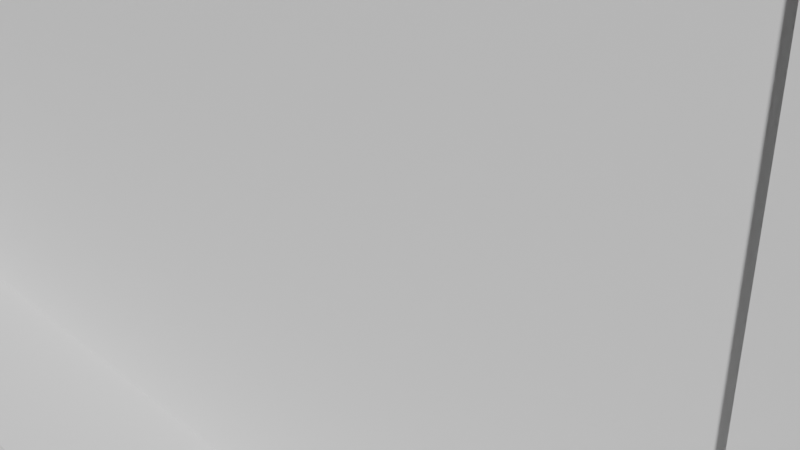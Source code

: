 # Source: beweglicher_Schraubstock.blend  (saved by Blender 3.5.10; exported with 4.5.12 LTS)
import bpy
from mathutils import Matrix  # noqa: F401  (used for matrix-valued properties, if any)

bpy.ops.wm.read_factory_settings(use_empty=True)
scene = bpy.context.scene
scene.name = 'Scene'

# ---- collections
col_collection = bpy.data.collections.new('Collection'); scene.collection.children.link(col_collection)

# ---- world
world_world = bpy.data.worlds.new('World'); scene.world = world_world
world_world.use_nodes = True; world_world.node_tree.nodes.clear()
_N = world_world.node_tree.nodes; _L = world_world.node_tree.links
n0 = _N.new('ShaderNodeOutputWorld'); n0.name = 'World Output'; n0.location = (300, 300)
n1 = _N.new('ShaderNodeBackground'); n1.name = 'Background'; n1.location = (10, 300)
n1.inputs[0].default_value = (0.05088, 0.05088, 0.05088, 1.0)
_L.new(n1.outputs[0], n0.inputs[0])
n0.is_active_output = True
world_world.color = (0.05088, 0.05088, 0.05088)
world_world.use_sun_shadow = False
world_world.sun_shadow_jitter_overblur = 0.0

# ---- cameras
cam_camera = bpy.data.cameras.new('Camera')
cam_camera.clip_end = 100.0
cam_camera.ortho_scale = 7.314

# ---- meshes
me_w_rfel_004 = bpy.data.meshes.new('Würfel.004')
me_w_rfel_004.from_pydata([(-1.0, -1.0, -1.0), (-1.0, -1.0, 1.0), (-1.0, 1.0, -1.0), (-1.0, 1.0, 1.0), (1.0, -1.0, 1.0), (1.0, 1.0, 1.0), (-0.6842, 1.0, -1.0), (-0.6842, 1.0, -0.8577), (-0.6842, -1.0, -1.0), (-0.6842, -1.0, -0.8577), (1.0, 1.0, -0.3737), (-0.1079, 1.0, -0.8577), (1.0, -1.0, -0.3737), (-0.1079, -1.0, -0.8577), (-7.449, -1.504, 1.527), (-7.449, -1.504, 0.9866), (-7.449, 1.52, 1.527), (-7.449, 1.52, 0.9866), (1.123, -1.504, 1.527), (1.123, -1.504, 0.9866), (1.123, 1.52, 1.527), (1.123, 1.52, 0.9866), (-7.42, -0.9688, 1.014), (-7.42, -0.9688, -0.06703), (-7.42, 0.9847, 1.014), (-7.42, 0.9847, -0.06703), (-0.9918, -0.9688, 1.014), (-0.9918, -0.9688, -0.06703), (-0.9918, 0.9847, 1.014), (-0.9918, 0.9847, -0.06703), (-7.42, -0.7595, 0.6788), (-7.42, -0.7595, 0.2463), (-7.42, 0.7754, 0.6788), (-7.42, 0.7754, 0.2463), (-0.9918, 0.7754, 0.6788), (-0.9918, 0.7754, 0.2463), (-0.9918, -0.7595, 0.6788), (-0.9918, -0.7595, 0.2463), (-7.42, 0.5894, -0.06703), (-7.42, -0.5734, -0.06703), (-7.42, -0.5734, 0.2463), (-7.42, 0.5894, 0.2463), (-0.9918, -0.5734, -0.06703), (-0.9918, 0.5894, -0.06703), (-0.9918, -0.5734, 0.2463), (-0.9918, 0.5894, 0.2463), (-4.849, 0.9847, 0.4378), (-4.828, 0.9847, 0.3551), (-4.844, 0.9847, 0.3956), (-4.844, 0.9847, 0.48), (-4.828, 0.9847, 0.5205), (-4.801, 0.9847, 0.5579), (-4.766, 0.9847, 0.2849), (-4.722, 0.9847, 0.258), (-4.801, 0.9847, 0.3177), (-4.673, 0.9847, 0.238), (-4.619, 0.9847, 0.2257), (-4.564, 0.9847, 0.2216), (-4.454, 0.9847, 0.238), (-4.405, 0.9847, 0.258), (-4.508, 0.9847, 0.2257), (-4.326, 0.9847, 0.3177), (-4.3, 0.9847, 0.3551), (-4.278, 0.9847, 0.4378), (-4.283, 0.9847, 0.3956), (-4.283, 0.9847, 0.48), (-4.362, 0.9847, 0.2849), (-4.766, 0.9847, 0.5907), (-4.722, 0.9847, 0.6176), (-4.564, 0.9847, 0.654), (-4.619, 0.9847, 0.6499), (-4.673, 0.9847, 0.6376), (-4.454, 0.9847, 0.6376), (-4.362, 0.9847, 0.5907), (-4.405, 0.9847, 0.6176), (-4.3, 0.9847, 0.5205), (-4.326, 0.9847, 0.5579), (-4.508, 0.9847, 0.6499), (-4.828, -0.9688, 0.3551), (-4.766, -0.9688, 0.2849), (-4.801, -0.9688, 0.3177), (-4.673, -0.9688, 0.238), (-4.564, -0.9688, 0.2216), (-4.619, -0.9688, 0.2257), (-4.722, -0.9688, 0.258), (-4.454, -0.9688, 0.238), (-4.326, -0.9688, 0.3177), (-4.362, -0.9688, 0.2849), (-4.405, -0.9688, 0.258), (-4.283, -0.9688, 0.3956), (-4.278, -0.9688, 0.4378), (-4.3, -0.9688, 0.3551), (-4.508, -0.9688, 0.2257), (-4.849, -0.9688, 0.4378), (-4.844, -0.9688, 0.3956), (-4.844, -0.9688, 0.48), (-4.801, -0.9688, 0.5579), (-4.828, -0.9688, 0.5205), (-4.722, -0.9688, 0.6176), (-4.766, -0.9688, 0.5907), (-4.673, -0.9688, 0.6376), (-4.564, -0.9688, 0.654), (-4.619, -0.9688, 0.6499), (-4.454, -0.9688, 0.6376), (-4.508, -0.9688, 0.6499), (-4.326, -0.9688, 0.5579), (-4.362, -0.9688, 0.5907), (-4.283, -0.9688, 0.48), (-4.3, -0.9688, 0.5205), (-4.405, -0.9688, 0.6176), (-4.849, 0.7754, 0.4378), (-4.828, 0.7754, 0.5205), (-4.844, 0.7754, 0.48), (-4.766, 0.7754, 0.5907), (-4.673, 0.7754, 0.6376), (-4.722, 0.7754, 0.6176), (-4.801, 0.7754, 0.5579), (-4.619, 0.7754, 0.6499), (-4.564, 0.7754, 0.654), (-4.405, 0.7754, 0.6176), (-4.454, 0.7754, 0.6376), (-4.508, 0.7754, 0.6499), (-4.326, 0.7754, 0.5579), (-4.283, 0.7754, 0.48), (-4.3, 0.7754, 0.5205), (-4.362, 0.7754, 0.5907), (-4.828, 0.7754, 0.3551), (-4.844, 0.7754, 0.3956), (-4.722, 0.7754, 0.258), (-4.693, 0.7754, 0.2463), (-4.766, 0.7754, 0.2849), (-4.801, 0.7754, 0.3177), (-4.405, 0.7754, 0.258), (-4.326, 0.7754, 0.3177), (-4.362, 0.7754, 0.2849), (-4.278, 0.7754, 0.4378), (-4.3, 0.7754, 0.3551), (-4.283, 0.7754, 0.3956), (-4.434, 0.7754, 0.2463), (-4.849, -0.7595, 0.4378), (-4.844, -0.7595, 0.48), (-4.828, -0.7595, 0.5205), (-4.801, -0.7595, 0.5579), (-4.673, -0.7595, 0.6376), (-4.722, -0.7595, 0.6176), (-4.766, -0.7595, 0.5907), (-4.564, -0.7595, 0.654), (-4.454, -0.7595, 0.6376), (-4.508, -0.7595, 0.6499), (-4.326, -0.7595, 0.5579), (-4.362, -0.7595, 0.5907), (-4.283, -0.7595, 0.48), (-4.3, -0.7595, 0.5205), (-4.405, -0.7595, 0.6176), (-4.619, -0.7595, 0.6499), (-4.844, -0.7595, 0.3956), (-4.828, -0.7595, 0.3551), (-4.801, -0.7595, 0.3177), (-4.766, -0.7595, 0.2849), (-4.722, -0.7595, 0.258), (-4.693, -0.7595, 0.2463), (-4.326, -0.7595, 0.3177), (-4.362, -0.7595, 0.2849), (-4.283, -0.7595, 0.3956), (-4.278, -0.7595, 0.4378), (-4.405, -0.7595, 0.258), (-4.3, -0.7595, 0.3551), (-4.434, -0.7595, 0.2463), (-4.693, 0.5894, 0.2463), (-4.434, 0.5894, 0.2463), (-4.693, -0.5734, 0.2463), (-4.434, -0.5734, 0.2463), (-4.673, 0.5894, 0.238), (-4.619, 0.5894, 0.2257), (-4.564, 0.5894, 0.2216), (-4.454, 0.5894, 0.238), (-4.508, 0.5894, 0.2257), (-4.673, -0.5734, 0.238), (-4.619, -0.5734, 0.2257), (-4.564, -0.5734, 0.2216), (-4.508, -0.5734, 0.2257), (-4.454, -0.5734, 0.238), (-3.449, 0.9847, 0.4378), (-3.443, 0.9847, 0.48), (-3.401, 0.9847, 0.5579), (-3.427, 0.9847, 0.5205), (-3.322, 0.9847, 0.6176), (-3.219, 0.9847, 0.6499), (-3.163, 0.9847, 0.654), (-3.272, 0.9847, 0.6376), (-3.365, 0.9847, 0.5907), (-3.004, 0.9847, 0.6176), (-3.054, 0.9847, 0.6376), (-2.926, 0.9847, 0.5579), (-2.961, 0.9847, 0.5907), (-2.877, 0.9847, 0.4378), (-2.883, 0.9847, 0.48), (-2.899, 0.9847, 0.3551), (-2.883, 0.9847, 0.3956), (-2.899, 0.9847, 0.5205), (-3.107, 0.9847, 0.6499), (-2.926, 0.9847, 0.3177), (-3.443, 0.9847, 0.3956), (-3.442, 0.9847, 0.3922), (-2.961, 0.9847, 0.2849), (-3.432, 0.9847, 0.3663), (-3.272, 0.9847, 0.238), (-3.322, 0.9847, 0.258), (-3.107, 0.9847, 0.2257), (-3.219, 0.9847, 0.2257), (-3.163, 0.9847, 0.2216), (-3.365, 0.9847, 0.2849), (-3.054, 0.9847, 0.238), (-3.427, 0.9847, 0.3551), (-3.401, 0.9847, 0.3177), (-3.004, 0.9847, 0.258), (-3.443, -0.9688, 0.3956), (-3.449, -0.9688, 0.4378), (-3.427, -0.9688, 0.3551), (-3.443, -0.9688, 0.48), (-3.427, -0.9688, 0.5205), (-3.382, -0.9688, 0.3001), (-3.401, -0.9688, 0.5579), (-3.365, -0.9688, 0.5907), (-3.401, -0.9688, 0.3177), (-3.004, -0.9688, 0.6176), (-2.926, -0.9688, 0.3177), (-2.961, -0.9688, 0.2849), (-2.961, -0.9688, 0.5907), (-2.899, -0.9688, 0.5205), (-2.877, -0.9688, 0.4378), (-2.883, -0.9688, 0.48), (-2.899, -0.9688, 0.3551), (-2.883, -0.9688, 0.3956), (-3.004, -0.9688, 0.258), (-2.926, -0.9688, 0.5579), (-3.054, -0.9688, 0.6376), (-3.365, -0.9688, 0.2849), (-3.054, -0.9688, 0.238), (-3.322, -0.9688, 0.6176), (-3.272, -0.9688, 0.6376), (-3.219, -0.9688, 0.6499), (-3.107, -0.9688, 0.6499), (-3.163, -0.9688, 0.654), (-3.272, -0.9688, 0.238), (-3.322, -0.9688, 0.258), (-3.107, -0.9688, 0.2257), (-3.219, -0.9688, 0.2257), (-3.163, -0.9688, 0.2216), (-3.401, 0.7754, 0.3177), (-3.427, 0.7754, 0.3551), (-3.365, 0.7754, 0.2849), (-3.322, 0.7754, 0.258), (-3.293, 0.7754, 0.2463), (-2.926, 0.7754, 0.3177), (-2.961, 0.7754, 0.2849), (-2.883, 0.7754, 0.3956), (-2.877, 0.7754, 0.4378), (-3.004, 0.7754, 0.258), (-2.899, 0.7754, 0.3551), (-3.033, 0.7754, 0.2463), (-3.443, 0.7754, 0.3956), (-3.449, 0.7754, 0.4378), (-2.883, 0.7754, 0.48), (-3.443, 0.7754, 0.48), (-2.899, 0.7754, 0.5205), (-3.427, 0.7754, 0.5205), (-2.926, 0.7754, 0.5579), (-3.401, 0.7754, 0.5579), (-3.365, 0.7754, 0.5907), (-2.961, 0.7754, 0.5907), (-3.322, 0.7754, 0.6176), (-3.004, 0.7754, 0.6176), (-3.272, 0.7754, 0.6376), (-3.054, 0.7754, 0.6376), (-3.219, 0.7754, 0.6499), (-3.107, 0.7754, 0.6499), (-3.163, 0.7754, 0.654), (-3.427, -0.7595, 0.3551), (-3.401, -0.7595, 0.3177), (-3.322, -0.7595, 0.258), (-3.293, -0.7595, 0.2463), (-3.365, -0.7595, 0.2849), (-2.961, -0.7595, 0.2849), (-2.926, -0.7595, 0.3177), (-2.883, -0.7595, 0.3956), (-2.877, -0.7595, 0.4378), (-2.899, -0.7595, 0.3551), (-3.004, -0.7595, 0.258), (-3.033, -0.7595, 0.2463), (-3.443, -0.7595, 0.3956), (-3.449, -0.7595, 0.4378), (-2.883, -0.7595, 0.48), (-3.443, -0.7595, 0.48), (-2.899, -0.7595, 0.5205), (-3.427, -0.7595, 0.5205), (-2.926, -0.7595, 0.5579), (-3.401, -0.7595, 0.5579), (-3.365, -0.7595, 0.5907), (-2.961, -0.7595, 0.5907), (-3.322, -0.7595, 0.6176), (-3.004, -0.7595, 0.6176), (-3.272, -0.7595, 0.6376), (-3.054, -0.7595, 0.6376), (-3.219, -0.7595, 0.6499), (-3.107, -0.7595, 0.6499), (-3.163, -0.7595, 0.654), (-3.293, 0.5894, 0.2463), (-3.033, 0.5894, 0.2463), (-3.293, -0.5734, 0.2463), (-3.033, -0.5734, 0.2463), (-3.272, 0.5894, 0.238), (-3.054, 0.5894, 0.238), (-3.219, 0.5894, 0.2257), (-3.163, 0.5894, 0.2216), (-3.107, 0.5894, 0.2257), (-3.272, -0.5734, 0.238), (-3.054, -0.5734, 0.238), (-3.219, -0.5734, 0.2257), (-3.163, -0.5734, 0.2216), (-3.107, -0.5734, 0.2257), (-6.364, 0.9847, 0.4378), (-6.358, 0.9847, 0.3956), (-6.358, 0.9847, 0.48), (-6.342, 0.9847, 0.3551), (-6.316, 0.9847, 0.5579), (-6.316, 0.9847, 0.3177), (-6.342, 0.9847, 0.5205), (-6.28, 0.9847, 0.2849), (-6.237, 0.9847, 0.6176), (-6.187, 0.9847, 0.238), (-6.134, 0.9847, 0.6499), (-6.237, 0.9847, 0.258), (-6.187, 0.9847, 0.6376), (-6.134, 0.9847, 0.2257), (-6.28, 0.9847, 0.5907), (-6.078, 0.9847, 0.2216), (-6.022, 0.9847, 0.6499), (-5.952, 0.9847, 0.2446), (-5.919, 0.9847, 0.258), (-5.919, 0.9847, 0.6176), (-5.969, 0.9847, 0.6376), (-5.84, 0.9847, 0.3177), (-5.84, 0.9847, 0.5579), (-5.792, 0.9847, 0.4378), (-5.798, 0.9847, 0.48), (-5.798, 0.9847, 0.3956), (-5.814, 0.9847, 0.5205), (-5.814, 0.9847, 0.3551), (-5.876, 0.9847, 0.5907), (-5.876, 0.9847, 0.2849), (-6.078, 0.9847, 0.654), (-6.022, 0.9847, 0.2257), (-5.969, 0.9847, 0.238), (-6.364, -0.9688, 0.4378), (-6.358, -0.9688, 0.3956), (-6.358, -0.9688, 0.48), (-6.316, -0.9688, 0.3177), (-6.342, -0.9688, 0.5205), (-6.342, -0.9688, 0.3551), (-6.316, -0.9688, 0.5579), (-6.237, -0.9688, 0.258), (-6.28, -0.9688, 0.5907), (-6.134, -0.9688, 0.6499), (-6.134, -0.9688, 0.2257), (-6.187, -0.9688, 0.6376), (-6.187, -0.9688, 0.238), (-6.237, -0.9688, 0.6176), (-6.28, -0.9688, 0.2849), (-6.022, -0.9688, 0.2257), (-6.022, -0.9688, 0.6499), (-5.919, -0.9688, 0.258), (-5.919, -0.9688, 0.6176), (-5.969, -0.9688, 0.238), (-5.969, -0.9688, 0.6376), (-5.84, -0.9688, 0.3177), (-5.84, -0.9688, 0.5579), (-5.792, -0.9688, 0.4378), (-5.798, -0.9688, 0.48), (-5.798, -0.9688, 0.3956), (-5.814, -0.9688, 0.5205), (-5.814, -0.9688, 0.3551), (-5.876, -0.9688, 0.5907), (-5.876, -0.9688, 0.2849), (-6.078, -0.9688, 0.2216), (-6.078, -0.9688, 0.654), (-6.364, 0.7754, 0.4378), (-6.358, 0.7754, 0.3956), (-6.358, 0.7754, 0.48), (-6.316, 0.7754, 0.3177), (-6.342, 0.7754, 0.3551), (-6.28, 0.7754, 0.2849), (-6.237, 0.7754, 0.258), (-6.208, 0.7754, 0.2463), (-5.919, 0.7754, 0.258), (-5.84, 0.7754, 0.3177), (-5.798, 0.7754, 0.3956), (-5.814, 0.7754, 0.3551), (-5.948, 0.7754, 0.2463), (-5.876, 0.7754, 0.2849), (-6.342, 0.7754, 0.5205), (-5.792, 0.7754, 0.4378), (-5.798, 0.7754, 0.48), (-6.316, 0.7754, 0.5579), (-5.814, 0.7754, 0.5205), (-6.28, 0.7754, 0.5907), (-5.84, 0.7754, 0.5579), (-6.237, 0.7754, 0.6176), (-5.876, 0.7754, 0.5907), (-6.187, 0.7754, 0.6376), (-5.919, 0.7754, 0.6176), (-5.969, 0.7754, 0.6376), (-6.134, 0.7754, 0.6499), (-6.078, 0.7754, 0.654), (-6.022, 0.7754, 0.6499), (-6.208, -0.7595, 0.2463), (-5.948, -0.7595, 0.2463), (-6.364, -0.7595, 0.4378), (-6.358, -0.7595, 0.3956), (-6.358, -0.7595, 0.48), (-6.316, -0.7595, 0.3177), (-6.342, -0.7595, 0.3551), (-6.28, -0.7595, 0.2849), (-6.237, -0.7595, 0.258), (-5.876, -0.7595, 0.2849), (-5.919, -0.7595, 0.258), (-5.814, -0.7595, 0.3551), (-5.798, -0.7595, 0.3956), (-5.84, -0.7595, 0.3177), (-6.342, -0.7595, 0.5205), (-5.792, -0.7595, 0.4378), (-5.798, -0.7595, 0.48), (-6.316, -0.7595, 0.5579), (-5.814, -0.7595, 0.5205), (-6.28, -0.7595, 0.5907), (-5.84, -0.7595, 0.5579), (-6.237, -0.7595, 0.6176), (-5.876, -0.7595, 0.5907), (-6.187, -0.7595, 0.6376), (-5.919, -0.7595, 0.6176), (-5.969, -0.7595, 0.6376), (-6.134, -0.7595, 0.6499), (-6.078, -0.7595, 0.654), (-6.022, -0.7595, 0.6499), (-5.948, 0.5894, 0.2463), (-6.208, 0.5894, 0.2463), (-6.208, -0.5734, 0.2463), (-5.948, -0.5734, 0.2463), (-6.187, 0.5894, 0.238), (-5.969, 0.5894, 0.238), (-6.078, 0.5894, 0.2216), (-6.134, 0.5894, 0.2257), (-6.022, 0.5894, 0.2257), (-6.187, -0.5734, 0.238), (-5.969, -0.5734, 0.238), (-6.078, -0.5734, 0.2216), (-6.134, -0.5734, 0.2257), (-6.022, -0.5734, 0.2257), (-5.105, -1.28, 1.527), (-5.067, -1.257, 1.527), (-5.067, -1.302, 1.527), (-4.955, -1.235, 1.527), (-4.955, -1.324, 1.527), (-4.774, -1.215, 1.527), (-4.774, -1.344, 1.527), (-4.529, -1.198, 1.527), (-4.529, -1.362, 1.527), (-4.232, -1.183, 1.527), (-4.232, -1.376, 1.527), (-3.892, -1.172, 1.527), (-3.892, -1.387, 1.527), (-3.524, -1.166, 1.527), (-3.524, -1.394, 1.527), (-3.14, -1.163, 1.527), (-3.14, -1.396, 1.527), (-2.757, -1.166, 1.527), (-2.757, -1.394, 1.527), (-2.389, -1.172, 1.527), (-2.389, -1.387, 1.527), (-1.751, -1.362, 1.527), (-2.049, -1.183, 1.527), (-2.049, -1.376, 1.527), (-1.507, -1.344, 1.527), (-1.751, -1.198, 1.527), (-1.326, -1.324, 1.527), (-1.507, -1.215, 1.527), (-1.214, -1.302, 1.527), (-1.326, -1.235, 1.527), (-1.176, -1.28, 1.527), (-1.214, -1.257, 1.527), (-5.105, -1.28, 0.9866), (-5.067, -1.302, 0.9866), (-5.067, -1.257, 0.9866), (-4.955, -1.324, 0.9866), (-4.955, -1.235, 0.9866), (-4.774, -1.344, 0.9866), (-4.774, -1.215, 0.9866), (-4.529, -1.362, 0.9866), (-4.529, -1.198, 0.9866), (-4.232, -1.376, 0.9866), (-4.232, -1.183, 0.9866), (-3.892, -1.387, 0.9866), (-3.892, -1.172, 0.9866), (-3.524, -1.394, 0.9866), (-3.524, -1.166, 0.9866), (-3.14, -1.396, 0.9866), (-2.757, -1.394, 0.9866), (-2.757, -1.166, 0.9866), (-1.751, -1.362, 0.9866), (-1.751, -1.198, 0.9866), (-2.049, -1.376, 0.9866), (-2.049, -1.183, 0.9866), (-2.389, -1.387, 0.9866), (-2.389, -1.172, 0.9866), (-1.507, -1.344, 0.9866), (-1.507, -1.215, 0.9866), (-1.326, -1.324, 0.9866), (-1.326, -1.235, 0.9866), (-1.214, -1.302, 0.9866), (-1.214, -1.257, 0.9866), (-1.176, -1.28, 0.9866), (-3.14, -1.163, 0.9866), (-5.127, 1.261, 1.527), (-5.09, 1.283, 1.527), (-5.09, 1.238, 1.527), (-4.978, 1.305, 1.527), (-4.978, 1.216, 1.527), (-4.796, 1.325, 1.527), (-4.796, 1.196, 1.527), (-4.552, 1.343, 1.527), (-4.552, 1.178, 1.527), (-4.254, 1.357, 1.527), (-4.254, 1.164, 1.527), (-3.915, 1.368, 1.527), (-3.915, 1.153, 1.527), (-3.163, 1.144, 1.527), (-3.546, 1.375, 1.527), (-3.546, 1.147, 1.527), (-2.78, 1.147, 1.527), (-3.163, 1.377, 1.527), (-2.411, 1.153, 1.527), (-2.78, 1.375, 1.527), (-2.072, 1.164, 1.527), (-2.411, 1.368, 1.527), (-1.774, 1.178, 1.527), (-1.774, 1.343, 1.527), (-2.072, 1.357, 1.527), (-1.53, 1.196, 1.527), (-1.53, 1.325, 1.527), (-1.348, 1.216, 1.527), (-1.348, 1.305, 1.527), (-1.237, 1.238, 1.527), (-1.237, 1.283, 1.527), (-1.199, 1.261, 1.527), (-5.127, 1.261, 0.9866), (-5.09, 1.238, 0.9866), (-5.09, 1.283, 0.9866), (-4.978, 1.216, 0.9866), (-4.978, 1.305, 0.9866), (-4.796, 1.196, 0.9866), (-4.796, 1.325, 0.9866), (-4.552, 1.178, 0.9866), (-4.552, 1.343, 0.9866), (-4.254, 1.164, 0.9866), (-4.254, 1.357, 0.9866), (-3.915, 1.153, 0.9866), (-3.915, 1.368, 0.9866), (-3.546, 1.147, 0.9866), (-3.546, 1.375, 0.9866), (-2.78, 1.147, 0.9866), (-2.78, 1.375, 0.9866), (-1.774, 1.178, 0.9866), (-1.774, 1.343, 0.9866), (-2.072, 1.164, 0.9866), (-2.072, 1.357, 0.9866), (-2.411, 1.153, 0.9866), (-2.411, 1.368, 0.9866), (-1.53, 1.196, 0.9866), (-1.53, 1.325, 0.9866), (-1.348, 1.216, 0.9866), (-1.348, 1.305, 0.9866), (-1.237, 1.238, 0.9866), (-1.237, 1.283, 0.9866), (-1.199, 1.261, 0.9866), (-3.163, 1.377, 0.9866), (-3.163, 1.144, 0.9866)], [], [(0, 1, 3, 2), (7, 6, 2, 3, 5, 10, 11), (10, 5, 4, 12), (13, 12, 4, 1, 0, 8, 9), (0, 2, 6, 8), (5, 3, 1, 4), (6, 7, 9, 8), (13, 9, 7, 11), (11, 10, 12, 13), (14, 16, 17, 15), (16, 20, 21, 17), (20, 18, 19, 21), (18, 14, 15, 19), (460, 458, 14, 18, 488, 486, 484, 482, 479, 481, 478, 476, 474, 472, 470, 468, 466, 464, 462), (522, 16, 14, 458, 459, 461, 463, 465, 467, 469, 471, 473, 475, 477, 480, 483, 485, 487, 489, 488, 18, 20, 553, 551, 549, 547, 544, 542, 540, 538, 535, 537, 534, 532, 530, 528, 526, 524), (553, 20, 16, 522, 523, 525, 527, 529, 531, 533, 536, 539, 541, 543, 546, 545, 548, 550, 552), (17, 21, 583, 582, 580, 578, 572, 574, 576, 570, 584, 568, 566, 564, 562, 560, 558, 556, 554), (583, 21, 19, 520, 519, 517, 515, 509, 511, 513, 507, 521, 504, 502, 500, 498, 496, 494, 492, 490, 15, 17, 554, 555, 557, 559, 561, 563, 565, 567, 585, 569, 575, 573, 571, 577, 579, 581), (518, 520, 19, 15, 490, 491, 493, 495, 497, 499, 501, 503, 505, 506, 512, 510, 508, 514, 516), (25, 38, 41, 33), (31, 40, 39, 23), (30, 31, 23, 22, 24, 25, 33, 32), (346, 344, 49, 46, 338, 339, 350, 342, 348), (353, 338, 46, 48, 25, 24, 49, 344, 345, 347, 343, 349, 340, 341, 337, 351, 331, 333, 329, 335, 325, 327, 323, 321, 322, 324, 326, 328, 332, 330, 334, 336, 352), (202, 203, 75, 76, 73, 74, 72, 77, 69, 70, 71, 68, 67, 51, 50, 49, 24, 28, 29, 25, 48, 47, 54, 52, 53, 55, 56, 57, 60, 58, 59, 66, 61, 62, 64, 63, 65, 205, 213, 214, 211, 207, 206, 209, 210, 208, 212, 215, 204, 201, 197, 198, 195, 196, 199, 193, 194, 191, 192, 200, 188, 187, 189, 186, 190, 184, 185, 183, 182), (75, 203, 205, 65), (27, 42, 44, 37), (35, 45, 43, 29), (34, 35, 29, 28, 26, 27, 37, 36), (216, 217, 90, 89, 221, 224, 218), (237, 221, 89, 91, 86, 87, 88, 85, 92, 82, 83, 81, 84, 79, 80, 78, 94, 23, 27, 26, 22, 95, 97, 96, 99, 98, 100, 102, 101, 104, 103, 109, 106, 105, 108, 107, 90, 217, 219, 220, 222, 223, 239, 240, 241, 243, 242, 236, 225, 228, 235, 229, 231, 230, 233, 232, 226, 227, 234, 238, 246, 248, 247, 244, 245), (357, 359, 23, 94, 377, 379, 381, 375, 383, 371, 373, 369, 384, 364, 366, 361, 368), (378, 377, 94, 93, 95, 22, 23, 359, 355, 354, 356, 358, 360, 362, 367, 365, 363, 385, 370, 374, 372, 382, 376, 380), (24, 22, 26, 28), (39, 42, 27, 23), (43, 38, 25, 29), (394, 398, 129, 128, 130, 131, 126, 127, 110, 112, 111, 116, 113, 115, 114, 117, 118, 121, 120, 119, 125, 122, 124, 123, 135, 137, 136, 133, 134, 132, 138, 253, 252, 251, 249, 250, 261, 262, 264, 266, 268, 269, 271, 273, 275, 277, 276, 274, 272, 270, 267, 265, 263, 257, 256, 259, 254, 255, 258, 260, 35, 34, 32, 33, 393, 392, 391, 389, 390, 387, 386, 388, 400, 403, 405, 407, 409, 412, 413, 414, 411, 410, 408, 406, 404, 402, 401, 396, 397, 395, 399), (281, 167, 165, 162, 161, 166, 163, 164, 151, 152, 149, 150, 153, 147, 148, 146, 154, 143, 144, 145, 142, 141, 140, 139, 155, 156, 157, 158, 159, 160, 416, 425, 424, 428, 426, 427, 430, 431, 433, 435, 437, 439, 440, 443, 442, 441, 438, 436, 434, 432, 429, 419, 417, 418, 421, 420, 422, 423, 415, 31, 30, 36, 37, 289, 288, 283, 284, 287, 285, 286, 292, 294, 296, 299, 301, 303, 305, 306, 304, 302, 300, 298, 297, 295, 293, 291, 290, 278, 279, 282, 280), (32, 34, 36, 30), (168, 129, 398, 444), (33, 41, 445, 393), (308, 45, 35, 260), (138, 169, 307, 253), (171, 167, 281, 309), (37, 44, 310, 289), (160, 170, 447, 416), (40, 31, 415, 446), (311, 307, 169, 175, 176, 174, 173, 172, 168, 444, 449, 452, 450, 451, 448, 445, 41, 38, 43, 45, 308, 312, 315, 314, 313), (454, 447, 170, 177, 178, 179, 180, 181, 171, 309, 316, 318, 319, 320, 317, 310, 44, 42, 39, 40, 446, 453, 456, 455, 457), (176, 60, 57, 174), (179, 82, 92, 180), (175, 58, 60, 176), (180, 92, 85, 181), (167, 171, 181, 85, 88, 165), (138, 132, 59, 58, 175, 169), (134, 66, 59, 132), (165, 88, 87, 162), (133, 61, 66, 134), (162, 87, 86, 161), (61, 133, 136, 62), (161, 86, 91, 166), (62, 136, 137, 64), (166, 91, 89, 163), (64, 137, 135, 63), (163, 89, 90, 164), (123, 65, 63, 135), (107, 151, 164, 90), (65, 123, 124, 75), (108, 152, 151, 107), (75, 124, 122, 76), (152, 108, 105, 149), (73, 76, 122, 125), (105, 106, 150, 149), (74, 73, 125, 119), (106, 109, 153, 150), (72, 74, 119, 120), (109, 103, 147, 153), (77, 72, 120, 121), (103, 104, 148, 147), (69, 77, 121, 118), (104, 101, 146, 148), (70, 69, 118, 117), (101, 102, 154, 146), (71, 70, 117, 114), (102, 100, 143, 154), (68, 71, 114, 115), (100, 98, 144, 143), (67, 68, 115, 113), (98, 99, 145, 144), (51, 67, 113, 116), (99, 96, 142, 145), (50, 51, 116, 111), (142, 96, 97, 141), (49, 50, 111, 112), (141, 97, 95, 140), (46, 49, 112, 110), (140, 95, 93, 139), (48, 46, 110, 127), (93, 94, 155, 139), (47, 48, 127, 126), (155, 94, 78, 156), (54, 47, 126, 131), (156, 78, 80, 157), (130, 52, 54, 131), (157, 80, 79, 158), (128, 53, 52, 130), (158, 79, 84, 159), (129, 168, 172, 55, 53, 128), (160, 159, 84, 81, 177, 170), (173, 56, 55, 172), (177, 81, 83, 178), (174, 57, 56, 173), (178, 83, 82, 179), (315, 208, 210, 314), (319, 248, 246, 320), (312, 212, 208, 315), (320, 246, 238, 317), (289, 310, 317, 238, 234, 288), (260, 258, 215, 212, 312, 308), (255, 204, 215, 258), (288, 234, 227, 283), (254, 201, 204, 255), (283, 227, 226, 284), (201, 254, 259, 197), (232, 287, 284, 226), (197, 259, 256, 198), (287, 232, 233, 285), (198, 256, 257, 195), (285, 233, 230, 286), (196, 195, 257, 263), (230, 231, 292, 286), (199, 196, 263, 265), (229, 294, 292, 231), (199, 265, 267, 193), (235, 296, 294, 229), (194, 193, 267, 270), (235, 228, 299, 296), (191, 194, 270, 272), (228, 225, 301, 299), (192, 191, 272, 274), (225, 236, 303, 301), (200, 192, 274, 276), (242, 305, 303, 236), (188, 200, 276, 277), (242, 243, 306, 305), (187, 188, 277, 275), (241, 304, 306, 243), (189, 187, 275, 273), (241, 240, 302, 304), (186, 189, 273, 271), (240, 239, 300, 302), (190, 186, 271, 269), (239, 223, 298, 300), (184, 190, 269, 268), (223, 222, 297, 298), (185, 184, 268, 266), (297, 222, 220, 295), (183, 185, 266, 264), (220, 219, 293, 295), (262, 182, 183, 264), (219, 217, 291, 293), (202, 182, 262, 261), (217, 216, 290, 291), (250, 213, 205, 203, 202, 261), (290, 216, 218, 278), (214, 213, 250, 249), (218, 224, 279, 278), (251, 211, 214, 249), (282, 279, 224, 221, 237), (252, 207, 211, 251), (282, 237, 245, 280), (253, 307, 311, 206, 207, 252), (281, 280, 245, 244, 316, 309), (313, 209, 206, 311), (316, 244, 247, 318), (314, 210, 209, 313), (318, 247, 248, 319), (452, 352, 336, 450), (455, 384, 369, 457), (449, 353, 352, 452), (457, 369, 373, 454), (416, 447, 454, 373, 371, 425), (449, 444, 398, 394, 339, 338, 353), (399, 350, 339, 394), (425, 371, 383, 424), (395, 342, 350, 399), (424, 383, 375, 428), (342, 395, 397, 348), (428, 375, 381, 426), (348, 397, 396, 346), (426, 381, 379, 427), (344, 346, 396, 401), (377, 430, 427, 379), (345, 344, 401, 402), (378, 431, 430, 377), (345, 402, 404, 347), (380, 433, 431, 378), (343, 347, 404, 406), (433, 380, 376, 435), (349, 343, 406, 408), (376, 382, 437, 435), (340, 349, 408, 410), (382, 372, 439, 437), (341, 340, 410, 411), (372, 374, 440, 439), (337, 341, 411, 414), (374, 370, 443, 440), (351, 337, 414, 413), (370, 385, 442, 443), (331, 351, 413, 412), (385, 363, 441, 442), (333, 331, 412, 409), (363, 365, 438, 441), (329, 333, 409, 407), (365, 367, 436, 438), (335, 329, 407, 405), (367, 362, 434, 436), (325, 335, 405, 403), (362, 360, 432, 434), (400, 327, 325, 403), (432, 360, 358, 429), (323, 327, 400, 388), (429, 358, 356, 419), (321, 323, 388, 386), (419, 356, 354, 417), (322, 321, 386, 387), (417, 354, 355, 418), (324, 322, 387, 390), (418, 355, 359, 421), (326, 324, 390, 389), (421, 359, 357, 420), (391, 328, 326, 389), (420, 357, 368, 422), (392, 332, 328, 391), (422, 368, 361, 423), (393, 445, 448, 330, 332, 392), (415, 423, 361, 366, 453, 446), (451, 334, 330, 448), (453, 366, 364, 456), (450, 336, 334, 451), (456, 364, 384, 455), (507, 475, 473, 521), (513, 477, 475, 507), (511, 480, 477, 513), (509, 483, 480, 511), (515, 485, 483, 509), (517, 487, 485, 515), (519, 489, 487, 517), (520, 488, 489, 519), (486, 488, 520, 518), (484, 486, 518, 516), (482, 484, 516, 514), (479, 482, 514, 508), (481, 479, 508, 510), (478, 481, 510, 512), (476, 478, 512, 506), (474, 476, 506, 505), (472, 474, 505, 503), (470, 472, 503, 501), (468, 470, 501, 499), (466, 468, 499, 497), (464, 466, 497, 495), (462, 464, 495, 493), (460, 462, 493, 491), (458, 460, 491, 490), (492, 459, 458, 490), (494, 461, 459, 492), (496, 463, 461, 494), (498, 465, 463, 496), (500, 467, 465, 498), (502, 469, 467, 500), (504, 471, 469, 502), (521, 473, 471, 504), (570, 541, 539, 584), (576, 543, 541, 570), (574, 546, 543, 576), (572, 545, 546, 574), (578, 548, 545, 572), (580, 550, 548, 578), (582, 552, 550, 580), (583, 553, 552, 582), (551, 553, 583, 581), (549, 551, 581, 579), (547, 549, 579, 577), (544, 547, 577, 571), (542, 544, 571, 573), (540, 542, 573, 575), (538, 540, 575, 569), (535, 538, 569, 585), (537, 535, 585, 567), (534, 537, 567, 565), (532, 534, 565, 563), (530, 532, 563, 561), (528, 530, 561, 559), (526, 528, 559, 557), (524, 526, 557, 555), (522, 524, 555, 554), (556, 523, 522, 554), (558, 525, 523, 556), (560, 527, 525, 558), (562, 529, 527, 560), (564, 531, 529, 562), (566, 533, 531, 564), (568, 536, 533, 566), (584, 539, 536, 568)])
me_w_rfel_004.polygons.foreach_set('material_index', [0, 0, 0, 0, 0, 0, 0, 0, 0, 0, 0, 0, 0, 0, 0, 0, 0, 0, 0, 0, 0, 0, 0, 0, 0, 0, 0, 0, 0, 0, 0, 0, 0, 0, 0, 0, 0, 0, 0, 0, 0, 0, 0, 0, 0, 0, 0, 0, 0, 259, 259, 259, 259, 259, 259, 259, 259, 259, 259, 259, 259, 259, 259, 259, 259, 259, 259, 259, 259, 259, 259, 259, 259, 259, 259, 259, 259, 259, 259, 259, 259, 259, 259, 259, 259, 259, 259, 259, 259, 259, 259, 259, 259, 259, 259, 259, 259, 259, 259, 259, 259, 259, 259, 259, 259, 259, 259, 259, 259, 259, 259, 259, 259, 259, 259, 259, 259, 259, 259, 259, 259, 259, 259, 259, 259, 259, 259, 259, 259, 259, 259, 259, 259, 259, 259, 259, 259, 259, 259, 259, 259, 259, 259, 259, 259, 259, 259, 259, 259, 259, 259, 259, 259, 259, 259, 259, 259, 259, 259, 259, 259, 259, 259, 259, 259, 259, 259, 259, 259, 259, 259, 259, 259, 259, 259, 259, 259, 0, 0, 0, 0, 0, 0, 0, 0, 0, 0, 0, 0, 0, 0, 0, 0, 0, 0, 0, 0, 0, 0, 0, 0, 0, 0, 0, 0, 0, 0, 0, 0, 0, 0, 0, 0, 0, 0, 0, 0, 0, 0, 0, 0, 0, 0, 0, 0, 0, 0, 0, 0, 0, 0, 0, 0, 0, 0, 0, 0, 0, 0, 0, 0, 259, 259, 259, 259, 259, 259, 259, 259, 259, 259, 259, 259, 259, 259, 259, 259, 259, 259, 259, 259, 259, 259, 259, 259, 259, 259, 259, 259, 259, 259, 259, 259, 259, 259, 259, 259, 259, 259, 259, 259, 259, 259, 259, 259, 259, 259, 259, 259, 259, 259, 259, 259, 259, 259, 259, 259, 259, 259, 259, 259, 259, 259, 259, 259])
_uv = me_w_rfel_004.uv_layers.new(name='UV-Map')
_uv.uv.foreach_set('vector', [0.375, 0.0, 0.625, 0.0, 0.625, 0.25, 0.375, 0.25, 0.3928, 0.2895, 0.375, 0.2895, 0.375, 0.25, 0.625, 0.25, 0.625, 0.5, 0.4533, 0.5, 0.3928, 0.3615, 0.4533, 0.5, 0.625, 0.5, 0.625, 0.75, 0.4533, 0.75, 0.3928, 0.8885, 0.4533, 0.75, 0.625, 0.75, 0.625, 1.0, 0.375, 1.0, 0.375, 0.9605, 0.3928, 0.9605, 0.125, 0.75, 0.125, 0.5, 0.1645, 0.5, 0.1645, 0.75, 0.625, 0.5, 0.875, 0.5, 0.875, 0.75, 0.625, 0.75, 0.4408, 0.2345, 0.375, 0.2345, 0.375, 0.01954, 0.4408, 0.01954, 0.197, 0.7305, 0.125, 0.7305, 0.125, 0.5155, 0.197, 0.5155, 0.1303, 0.51, 0.2795, 0.51, 0.2795, 0.725, 0.1303, 0.725, 0.375, 0.0, 0.375, 0.25, 0.625, 0.25, 0.625, 0.0, 0.375, 0.25, 0.375, 0.5, 0.625, 0.5, 0.625, 0.25, 0.375, 0.5, 0.375, 0.75, 0.625, 0.75, 0.625, 0.5, 0.375, 0.75, 0.375, 1.0, 0.625, 1.0, 0.625, 0.75, 0.1945, 0.7334, 0.1934, 0.7315, 0.125, 0.75, 0.375, 0.75, 0.308, 0.7315, 0.3069, 0.7334, 0.3036, 0.7352, 0.2983, 0.7368, 0.2912, 0.7383, 0.2825, 0.7395, 0.2726, 0.7404, 0.2618, 0.7409, 0.2507, 0.7411, 0.2395, 0.7409, 0.2287, 0.7404, 0.2188, 0.7395, 0.2102, 0.7383, 0.203, 0.7368, 0.1977, 0.7352, 0.1927, 0.5214, 0.125, 0.5, 0.125, 0.75, 0.1934, 0.7315, 0.1945, 0.7296, 0.1977, 0.7278, 0.203, 0.7261, 0.2102, 0.7247, 0.2188, 0.7235, 0.2287, 0.7226, 0.2395, 0.7221, 0.2507, 0.7219, 0.2618, 0.7221, 0.2726, 0.7226, 0.2825, 0.7235, 0.2912, 0.7247, 0.2983, 0.7261, 0.3036, 0.7278, 0.3069, 0.7296, 0.308, 0.7315, 0.375, 0.75, 0.375, 0.5, 0.3073, 0.5214, 0.3062, 0.5233, 0.3029, 0.5251, 0.2976, 0.5268, 0.2905, 0.5282, 0.2818, 0.5294, 0.2719, 0.5303, 0.2612, 0.5308, 0.25, 0.531, 0.2388, 0.5308, 0.2281, 0.5303, 0.2182, 0.5294, 0.2095, 0.5282, 0.2024, 0.5268, 0.1971, 0.5251, 0.1938, 0.5233, 0.3073, 0.5214, 0.375, 0.5, 0.125, 0.5, 0.1927, 0.5214, 0.1938, 0.5195, 0.1971, 0.5177, 0.2024, 0.5161, 0.2095, 0.5146, 0.2182, 0.5134, 0.2281, 0.5125, 0.2388, 0.512, 0.25, 0.5118, 0.2612, 0.512, 0.2719, 0.5125, 0.2818, 0.5134, 0.2905, 0.5146, 0.2976, 0.5161, 0.3029, 0.5177, 0.3062, 0.5195, 0.875, 0.5, 0.625, 0.5, 0.6927, 0.5214, 0.6938, 0.5195, 0.6971, 0.5177, 0.7024, 0.5161, 0.7095, 0.5146, 0.7182, 0.5134, 0.7281, 0.5125, 0.7388, 0.512, 0.75, 0.5118, 0.7612, 0.512, 0.7719, 0.5125, 0.7818, 0.5134, 0.7905, 0.5146, 0.7976, 0.5161, 0.8029, 0.5177, 0.8062, 0.5195, 0.8073, 0.5214, 0.6927, 0.5214, 0.625, 0.5, 0.625, 0.75, 0.692, 0.7315, 0.6931, 0.7296, 0.6964, 0.7278, 0.7017, 0.7261, 0.7088, 0.7247, 0.7175, 0.7235, 0.7274, 0.7226, 0.7382, 0.7221, 0.7493, 0.7219, 0.7605, 0.7221, 0.7713, 0.7226, 0.7812, 0.7235, 0.7898, 0.7247, 0.797, 0.7261, 0.8023, 0.7278, 0.8055, 0.7296, 0.8066, 0.7315, 0.875, 0.75, 0.875, 0.5, 0.8073, 0.5214, 0.8062, 0.5233, 0.8029, 0.5251, 0.7976, 0.5268, 0.7905, 0.5282, 0.7818, 0.5294, 0.7719, 0.5303, 0.7612, 0.5308, 0.75, 0.531, 0.7388, 0.5308, 0.7281, 0.5303, 0.7182, 0.5294, 0.7095, 0.5282, 0.7024, 0.5268, 0.6971, 0.5251, 0.6938, 0.5233, 0.6931, 0.7334, 0.692, 0.7315, 0.625, 0.75, 0.875, 0.75, 0.8066, 0.7315, 0.8055, 0.7334, 0.8023, 0.7352, 0.797, 0.7368, 0.7898, 0.7383, 0.7812, 0.7395, 0.7713, 0.7404, 0.7605, 0.7409, 0.7493, 0.7411, 0.7382, 0.7409, 0.7274, 0.7404, 0.7175, 0.7395, 0.7088, 0.7383, 0.7017, 0.7368, 0.6964, 0.7352, 0.625, 0.25, 0.625, 0.1994, 0.5525, 0.1994, 0.5525, 0.2232, 0.5525, 0.02679, 0.5525, 0.0506, 0.625, 0.0506, 0.625, 0.0, 0.4525, 0.02679, 0.5525, 0.02679, 0.625, 0.0, 0.375, 0.0, 0.375, 0.25, 0.625, 0.25, 0.5525, 0.2232, 0.4525, 0.2232, 0.518, 0.3131, 0.5083, 0.3133, 0.4985, 0.3502, 0.5083, 0.35, 0.5529, 0.3071, 0.5498, 0.3084, 0.5436, 0.3101, 0.536, 0.3114, 0.5274, 0.3125, 0.5545, 0.3065, 0.5529, 0.3071, 0.5083, 0.35, 0.518, 0.3502, 0.625, 0.25, 0.375, 0.25, 0.4985, 0.3502, 0.5083, 0.3133, 0.4985, 0.3131, 0.4891, 0.3125, 0.4805, 0.3114, 0.4729, 0.3101, 0.4667, 0.3084, 0.4621, 0.3065, 0.4592, 0.3044, 0.4583, 0.3022, 0.4592, 0.3, 0.4621, 0.298, 0.4667, 0.296, 0.4729, 0.2943, 0.4805, 0.293, 0.4891, 0.2919, 0.4985, 0.2913, 0.5083, 0.2911, 0.518, 0.2913, 0.5274, 0.2919, 0.536, 0.293, 0.5436, 0.2943, 0.5498, 0.296, 0.5545, 0.298, 0.5573, 0.3, 0.5583, 0.3022, 0.5573, 0.3044, 0.518, 0.4047, 0.5188, 0.4047, 0.4891, 0.3714, 0.4805, 0.3703, 0.4729, 0.369, 0.4667, 0.3673, 0.4621, 0.3653, 0.4592, 0.3633, 0.4583, 0.3611, 0.4592, 0.3589, 0.4621, 0.3568, 0.4667, 0.3549, 0.4729, 0.3532, 0.4805, 0.3519, 0.4891, 0.3508, 0.4985, 0.3502, 0.375, 0.25, 0.375, 0.5, 0.625, 0.5, 0.625, 0.25, 0.518, 0.3502, 0.5274, 0.3508, 0.536, 0.3519, 0.5436, 0.3532, 0.5498, 0.3549, 0.5545, 0.3568, 0.5573, 0.3589, 0.5583, 0.3611, 0.5573, 0.3633, 0.5545, 0.3653, 0.5498, 0.3673, 0.5436, 0.369, 0.536, 0.3703, 0.5274, 0.3714, 0.518, 0.372, 0.5083, 0.3722, 0.4985, 0.372, 0.5248, 0.4051, 0.5274, 0.4053, 0.536, 0.4063, 0.5436, 0.4077, 0.5498, 0.4094, 0.5545, 0.4113, 0.5573, 0.4134, 0.5583, 0.4156, 0.5573, 0.4177, 0.5545, 0.4198, 0.5498, 0.4217, 0.5436, 0.4234, 0.536, 0.4248, 0.5274, 0.4258, 0.518, 0.4265, 0.5083, 0.4267, 0.4985, 0.4265, 0.4891, 0.4258, 0.4805, 0.4248, 0.4729, 0.4234, 0.4667, 0.4217, 0.4621, 0.4198, 0.4592, 0.4177, 0.4583, 0.4156, 0.4592, 0.4134, 0.4621, 0.4113, 0.4667, 0.4094, 0.4729, 0.4077, 0.4805, 0.4063, 0.4891, 0.4053, 0.4985, 0.4047, 0.5083, 0.4045, 0.4891, 0.3714, 0.5188, 0.4047, 0.5248, 0.4051, 0.4985, 0.372, 0.625, 0.75, 0.625, 0.6994, 0.5525, 0.6994, 0.5525, 0.7232, 0.5525, 0.5268, 0.5525, 0.5506, 0.625, 0.5506, 0.625, 0.5, 0.4525, 0.5268, 0.5525, 0.5268, 0.625, 0.5, 0.375, 0.5, 0.375, 0.75, 0.625, 0.75, 0.5525, 0.7232, 0.4525, 0.7232, 0.518, 0.8453, 0.5083, 0.8455, 0.5083, 0.8778, 0.518, 0.878, 0.5401, 0.8429, 0.536, 0.8437, 0.5274, 0.8447, 0.5436, 0.8423, 0.5401, 0.8429, 0.518, 0.878, 0.5274, 0.8786, 0.536, 0.8797, 0.5436, 0.881, 0.5498, 0.8827, 0.5545, 0.8847, 0.5573, 0.8867, 0.5583, 0.8889, 0.5573, 0.8911, 0.5545, 0.8932, 0.5498, 0.8951, 0.5436, 0.8968, 0.536, 0.8981, 0.5274, 0.8992, 0.518, 0.8998, 0.625, 1.0, 0.625, 0.75, 0.375, 0.75, 0.375, 1.0, 0.4985, 0.8998, 0.4891, 0.8992, 0.4805, 0.8981, 0.4729, 0.8968, 0.4667, 0.8951, 0.4621, 0.8932, 0.4592, 0.8911, 0.4583, 0.8889, 0.4592, 0.8867, 0.4621, 0.8847, 0.4667, 0.8827, 0.4729, 0.881, 0.4805, 0.8797, 0.4891, 0.8786, 0.4985, 0.878, 0.5083, 0.8778, 0.5083, 0.8455, 0.4985, 0.8453, 0.4891, 0.8447, 0.4805, 0.8437, 0.4729, 0.8423, 0.4667, 0.8406, 0.4621, 0.8387, 0.4592, 0.8366, 0.4583, 0.8344, 0.4592, 0.8323, 0.4621, 0.8302, 0.4667, 0.8283, 0.4729, 0.8266, 0.4805, 0.8252, 0.4891, 0.8242, 0.4985, 0.8235, 0.5083, 0.8233, 0.518, 0.8235, 0.5274, 0.8242, 0.536, 0.8252, 0.5436, 0.8266, 0.5498, 0.8283, 0.5545, 0.8302, 0.5573, 0.8323, 0.5583, 0.8344, 0.5573, 0.8366, 0.5545, 0.8387, 0.5498, 0.8406, 0.536, 0.957, 0.5274, 0.9581, 0.625, 1.0, 0.518, 0.8998, 0.5083, 0.9367, 0.518, 0.9369, 0.5274, 0.9375, 0.536, 0.9386, 0.5436, 0.9399, 0.5498, 0.9416, 0.5545, 0.9435, 0.5573, 0.9456, 0.5583, 0.9478, 0.5573, 0.95, 0.5545, 0.952, 0.5498, 0.954, 0.5436, 0.9557, 0.4985, 0.9369, 0.5083, 0.9367, 0.518, 0.8998, 0.5083, 0.9, 0.4985, 0.8998, 0.375, 1.0, 0.625, 1.0, 0.5274, 0.9581, 0.518, 0.9587, 0.5083, 0.9589, 0.4985, 0.9587, 0.4891, 0.9581, 0.4805, 0.957, 0.4729, 0.9557, 0.4667, 0.954, 0.4621, 0.952, 0.4592, 0.95, 0.4583, 0.9478, 0.4592, 0.9456, 0.4621, 0.9435, 0.4667, 0.9416, 0.4729, 0.9399, 0.4805, 0.9386, 0.4891, 0.9375, 0.125, 0.5, 0.125, 0.75, 0.375, 0.75, 0.375, 0.5, 0.875, 0.6994, 0.625, 0.6994, 0.625, 0.75, 0.875, 0.75, 0.625, 0.5506, 0.875, 0.5506, 0.875, 0.5, 0.625, 0.5, 0.6182, 0.2946, 0.625, 0.2938, 0.625, 0.3304, 0.6182, 0.3295, 0.6027, 0.3283, 0.5838, 0.3272, 0.5621, 0.3265, 0.5387, 0.326, 0.5143, 0.3258, 0.4899, 0.326, 0.4665, 0.3265, 0.4449, 0.3272, 0.4259, 0.3283, 0.4104, 0.3295, 0.3988, 0.331, 0.3917, 0.3325, 0.3893, 0.3342, 0.3917, 0.3358, 0.3988, 0.3373, 0.4104, 0.3388, 0.4259, 0.34, 0.4449, 0.3411, 0.4665, 0.3418, 0.4899, 0.3423, 0.5143, 0.3425, 0.5387, 0.3423, 0.5621, 0.3418, 0.5838, 0.3411, 0.6027, 0.34, 0.6182, 0.3388, 0.625, 0.3379, 0.625, 0.3712, 0.6182, 0.3704, 0.6027, 0.3691, 0.5838, 0.3681, 0.5621, 0.3673, 0.5387, 0.3668, 0.5143, 0.3667, 0.4899, 0.3668, 0.4665, 0.3673, 0.4449, 0.3681, 0.4259, 0.3691, 0.4104, 0.3704, 0.3988, 0.3718, 0.3917, 0.3734, 0.3893, 0.375, 0.3917, 0.3766, 0.3988, 0.3782, 0.4104, 0.3796, 0.4259, 0.3809, 0.4449, 0.3819, 0.4665, 0.3827, 0.4899, 0.3832, 0.5143, 0.3833, 0.5387, 0.3832, 0.5621, 0.3827, 0.5838, 0.3819, 0.6027, 0.3809, 0.6182, 0.3796, 0.625, 0.3788, 0.625, 0.4383, 0.375, 0.4383, 0.375, 0.2508, 0.625, 0.2508, 0.625, 0.2862, 0.6182, 0.2854, 0.6027, 0.2841, 0.5838, 0.2831, 0.5621, 0.2823, 0.5387, 0.2818, 0.5143, 0.2816, 0.4899, 0.2818, 0.4665, 0.2823, 0.4449, 0.2831, 0.4259, 0.2841, 0.4104, 0.2854, 0.3988, 0.2868, 0.3917, 0.2884, 0.3893, 0.29, 0.3917, 0.2916, 0.3988, 0.2932, 0.4104, 0.2946, 0.4259, 0.2959, 0.4449, 0.2969, 0.4665, 0.2977, 0.4899, 0.2982, 0.5143, 0.2983, 0.5387, 0.2982, 0.5621, 0.2977, 0.5838, 0.2969, 0.6027, 0.2959, 0.625, 0.8788, 0.625, 0.9121, 0.6182, 0.9112, 0.6027, 0.91, 0.5838, 0.9089, 0.5621, 0.9082, 0.5387, 0.9077, 0.5143, 0.9075, 0.4899, 0.9077, 0.4665, 0.9082, 0.4449, 0.9089, 0.4259, 0.91, 0.4104, 0.9112, 0.3988, 0.9127, 0.3917, 0.9142, 0.3893, 0.9158, 0.3917, 0.9175, 0.3988, 0.919, 0.4104, 0.9205, 0.4259, 0.9217, 0.4449, 0.9228, 0.4665, 0.9235, 0.4899, 0.924, 0.5143, 0.9242, 0.5387, 0.924, 0.5621, 0.9235, 0.5838, 0.9228, 0.6027, 0.9217, 0.6182, 0.9205, 0.625, 0.9196, 0.625, 0.9562, 0.6182, 0.9554, 0.6027, 0.9541, 0.5838, 0.9531, 0.5621, 0.9523, 0.5387, 0.9518, 0.5143, 0.9517, 0.4899, 0.9518, 0.4665, 0.9523, 0.4449, 0.9531, 0.4259, 0.9541, 0.4104, 0.9554, 0.3988, 0.9568, 0.3917, 0.9584, 0.3893, 0.96, 0.3917, 0.9616, 0.3988, 0.9632, 0.4104, 0.9646, 0.4259, 0.9659, 0.4449, 0.9669, 0.4665, 0.9677, 0.4899, 0.9682, 0.5143, 0.9684, 0.5387, 0.9682, 0.5621, 0.9677, 0.5838, 0.9669, 0.6027, 0.9659, 0.6182, 0.9646, 0.625, 0.9638, 0.625, 0.9992, 0.375, 0.9992, 0.375, 0.8117, 0.625, 0.8117, 0.625, 0.8712, 0.6182, 0.8704, 0.6027, 0.8691, 0.5838, 0.8681, 0.5621, 0.8673, 0.5387, 0.8668, 0.5143, 0.8667, 0.4899, 0.8668, 0.4665, 0.8673, 0.4449, 0.8681, 0.4259, 0.8691, 0.4104, 0.8704, 0.3988, 0.8718, 0.3917, 0.8734, 0.3893, 0.875, 0.3917, 0.8766, 0.3988, 0.8782, 0.4104, 0.8796, 0.4259, 0.8809, 0.4449, 0.8819, 0.4665, 0.8827, 0.4899, 0.8832, 0.5143, 0.8833, 0.5387, 0.8832, 0.5621, 0.8827, 0.5838, 0.8819, 0.6027, 0.8809, 0.6182, 0.8796, 0.1258, 0.5, 0.3133, 0.5, 0.3133, 0.75, 0.1258, 0.75, 0.7946, 0.5303, 0.7946, 0.5, 0.8312, 0.5, 0.8312, 0.5303, 0.8742, 0.5, 0.8742, 0.5303, 0.8388, 0.5303, 0.8388, 0.5, 0.7462, 0.5303, 0.6867, 0.5303, 0.6867, 0.5, 0.7462, 0.5, 0.7871, 0.5, 0.7871, 0.5303, 0.7538, 0.5303, 0.7538, 0.5, 0.7871, 0.7197, 0.7871, 0.75, 0.7538, 0.75, 0.7538, 0.7197, 0.6867, 0.75, 0.6867, 0.7197, 0.7462, 0.7197, 0.7462, 0.75, 0.7946, 0.75, 0.7946, 0.7197, 0.8312, 0.7197, 0.8312, 0.75, 0.8742, 0.7197, 0.8742, 0.75, 0.8388, 0.75, 0.8388, 0.7197, 0.4251, 0.3723, 0.4213, 0.3718, 0.4213, 0.3432, 0.4251, 0.3427, 0.4308, 0.3414, 0.4327, 0.34, 0.4308, 0.3386, 0.4251, 0.3373, 0.4213, 0.3367, 0.4213, 0.3054, 0.4251, 0.3049, 0.4308, 0.3035, 0.4327, 0.3021, 0.4308, 0.3007, 0.4251, 0.2994, 0.4213, 0.2989, 0.4213, 0.2686, 0.5662, 0.2686, 0.5662, 0.4293, 0.4213, 0.4293, 0.4213, 0.3782, 0.4251, 0.3777, 0.4308, 0.3764, 0.4327, 0.375, 0.4308, 0.3736, 0.4251, 0.9451, 0.4213, 0.9446, 0.4213, 0.9133, 0.4251, 0.9127, 0.4308, 0.9114, 0.4327, 0.91, 0.4308, 0.9086, 0.4251, 0.9073, 0.4213, 0.9068, 0.4213, 0.8782, 0.4251, 0.8777, 0.4308, 0.8764, 0.4327, 0.875, 0.4308, 0.8736, 0.4251, 0.8723, 0.4213, 0.8718, 0.4213, 0.8207, 0.5662, 0.8207, 0.5662, 0.9814, 0.4213, 0.9814, 0.4213, 0.9511, 0.4251, 0.9506, 0.4308, 0.9493, 0.4327, 0.9479, 0.4308, 0.9465, 0.9688, 0.6875, 0.9688, 0.645, 1.0, 0.645, 1.0, 0.6875, 1.0, 0.8125, 1.0, 0.855, 0.9688, 0.855, 0.9688, 0.8125, 0.9375, 0.6875, 0.9375, 0.645, 0.9688, 0.645, 0.9688, 0.6875, 0.9688, 0.8125, 0.9688, 0.855, 0.9375, 0.855, 0.9375, 0.8125, 0.9245, 0.8325, 0.9245, 0.8125, 0.9375, 0.8125, 0.9375, 0.855, 0.9062, 0.855, 0.9062, 0.8325, 0.9245, 0.6675, 0.9062, 0.6675, 0.9062, 0.645, 0.9375, 0.645, 0.9375, 0.6875, 0.9245, 0.6875, 0.875, 0.6675, 0.875, 0.645, 0.9062, 0.645, 0.9062, 0.6675, 0.9062, 0.8325, 0.9062, 0.855, 0.875, 0.855, 0.875, 0.8325, 0.8437, 0.6675, 0.8438, 0.645, 0.875, 0.645, 0.875, 0.6675, 0.875, 0.8325, 0.875, 0.855, 0.8438, 0.855, 0.8438, 0.8325, 0.8438, 0.645, 0.8437, 0.6675, 0.8125, 0.6675, 0.8125, 0.645, 0.8438, 0.8325, 0.8438, 0.855, 0.8125, 0.855, 0.8125, 0.8325, 0.8125, 0.645, 0.8125, 0.6675, 0.7812, 0.6675, 0.7812, 0.645, 0.8125, 0.8325, 0.8125, 0.855, 0.7812, 0.855, 0.7812, 0.8325, 0.7812, 0.645, 0.7812, 0.6675, 0.75, 0.6675, 0.75, 0.645, 0.7812, 0.8325, 0.7812, 0.855, 0.75, 0.855, 0.75, 0.8325, 0.7188, 0.6675, 0.7188, 0.645, 0.75, 0.645, 0.75, 0.6675, 0.7188, 0.855, 0.7188, 0.8325, 0.75, 0.8325, 0.75, 0.855, 0.7188, 0.645, 0.7188, 0.6675, 0.6875, 0.6675, 0.6875, 0.645, 0.6875, 0.855, 0.6875, 0.8325, 0.7188, 0.8325, 0.7188, 0.855, 0.6875, 0.645, 0.6875, 0.6675, 0.6562, 0.6675, 0.6562, 0.645, 0.6875, 0.8325, 0.6875, 0.855, 0.6562, 0.855, 0.6562, 0.8325, 0.625, 0.645, 0.6562, 0.645, 0.6562, 0.6675, 0.625, 0.6675, 0.6562, 0.855, 0.625, 0.855, 0.625, 0.8325, 0.6562, 0.8325, 0.5938, 0.645, 0.625, 0.645, 0.625, 0.6675, 0.5938, 0.6675, 0.625, 0.855, 0.5938, 0.855, 0.5938, 0.8325, 0.625, 0.8325, 0.5625, 0.645, 0.5938, 0.645, 0.5938, 0.6675, 0.5625, 0.6675, 0.5938, 0.855, 0.5625, 0.855, 0.5625, 0.8325, 0.5938, 0.8325, 0.5312, 0.645, 0.5625, 0.645, 0.5625, 0.6675, 0.5312, 0.6675, 0.5625, 0.855, 0.5312, 0.855, 0.5312, 0.8325, 0.5625, 0.8325, 0.5, 0.645, 0.5312, 0.645, 0.5312, 0.6675, 0.5, 0.6675, 0.5312, 0.855, 0.5, 0.855, 0.5, 0.8325, 0.5312, 0.8325, 0.4688, 0.645, 0.5, 0.645, 0.5, 0.6675, 0.4688, 0.6675, 0.5, 0.855, 0.4688, 0.855, 0.4688, 0.8325, 0.5, 0.8325, 0.4375, 0.645, 0.4688, 0.645, 0.4688, 0.6675, 0.4375, 0.6675, 0.4688, 0.855, 0.4375, 0.855, 0.4375, 0.8325, 0.4688, 0.8325, 0.4062, 0.645, 0.4375, 0.645, 0.4375, 0.6675, 0.4062, 0.6675, 0.4375, 0.855, 0.4062, 0.855, 0.4062, 0.8325, 0.4375, 0.8325, 0.375, 0.645, 0.4062, 0.645, 0.4062, 0.6675, 0.375, 0.6675, 0.4062, 0.855, 0.375, 0.855, 0.375, 0.8325, 0.4062, 0.8325, 0.3438, 0.645, 0.375, 0.645, 0.375, 0.6675, 0.3438, 0.6675, 0.375, 0.855, 0.3438, 0.855, 0.3438, 0.8325, 0.375, 0.8325, 0.3125, 0.645, 0.3438, 0.645, 0.3438, 0.6675, 0.3125, 0.6675, 0.3438, 0.8325, 0.3438, 0.855, 0.3125, 0.855, 0.3125, 0.8325, 0.2812, 0.645, 0.3125, 0.645, 0.3125, 0.6675, 0.2812, 0.6675, 0.3125, 0.8325, 0.3125, 0.855, 0.2812, 0.855, 0.2812, 0.8325, 0.25, 0.645, 0.2812, 0.645, 0.2812, 0.6675, 0.25, 0.6675, 0.2812, 0.8325, 0.2812, 0.855, 0.25, 0.855, 0.25, 0.8325, 0.2188, 0.645, 0.25, 0.645, 0.25, 0.6675, 0.2188, 0.6675, 0.25, 0.855, 0.2188, 0.855, 0.2188, 0.8325, 0.25, 0.8325, 0.1875, 0.645, 0.2188, 0.645, 0.2188, 0.6675, 0.1875, 0.6675, 0.2188, 0.8325, 0.2188, 0.855, 0.1875, 0.855, 0.1875, 0.8325, 0.1562, 0.645, 0.1875, 0.645, 0.1875, 0.6675, 0.1562, 0.6675, 0.1875, 0.8325, 0.1875, 0.855, 0.1562, 0.855, 0.1562, 0.8325, 0.125, 0.6675, 0.125, 0.645, 0.1562, 0.645, 0.1562, 0.6675, 0.1562, 0.8325, 0.1562, 0.855, 0.125, 0.855, 0.125, 0.8325, 0.09375, 0.6675, 0.09375, 0.645, 0.125, 0.645, 0.125, 0.6675, 0.125, 0.8325, 0.125, 0.855, 0.09375, 0.855, 0.09375, 0.8325, 0.07546, 0.6675, 0.07546, 0.6875, 0.0625, 0.6875, 0.0625, 0.645, 0.09375, 0.645, 0.09375, 0.6675, 0.07546, 0.8325, 0.09375, 0.8325, 0.09375, 0.855, 0.0625, 0.855, 0.0625, 0.8125, 0.07546, 0.8125, 0.03125, 0.6875, 0.03125, 0.645, 0.0625, 0.645, 0.0625, 0.6875, 0.0625, 0.8125, 0.0625, 0.855, 0.03125, 0.855, 0.03125, 0.8125, 0.0, 0.6875, 0.0, 0.645, 0.03125, 0.645, 0.03125, 0.6875, 0.03125, 0.8125, 0.03125, 0.855, 0.0, 0.855, 0.0, 0.8125, 0.9688, 0.6875, 0.9688, 0.645, 1.0, 0.645, 1.0, 0.6875, 1.0, 0.8125, 1.0, 0.855, 0.9688, 0.855, 0.9688, 0.8125, 0.9375, 0.6875, 0.9375, 0.645, 0.9688, 0.645, 0.9688, 0.6875, 0.9688, 0.8125, 0.9688, 0.855, 0.9375, 0.855, 0.9375, 0.8125, 0.9245, 0.8325, 0.9245, 0.8125, 0.9375, 0.8125, 0.9375, 0.855, 0.9062, 0.855, 0.9062, 0.8325, 0.9245, 0.6675, 0.9062, 0.6675, 0.9062, 0.645, 0.9375, 0.645, 0.9375, 0.6875, 0.9245, 0.6875, 0.875, 0.6675, 0.875, 0.645, 0.9062, 0.645, 0.9062, 0.6675, 0.9062, 0.8325, 0.9062, 0.855, 0.875, 0.855, 0.875, 0.8325, 0.8438, 0.6675, 0.8438, 0.645, 0.875, 0.645, 0.875, 0.6675, 0.875, 0.8325, 0.875, 0.855, 0.8438, 0.855, 0.8438, 0.8325, 0.8438, 0.645, 0.8438, 0.6675, 0.8125, 0.6675, 0.8125, 0.645, 0.8125, 0.855, 0.8125, 0.8325, 0.8438, 0.8325, 0.8438, 0.855, 0.8125, 0.645, 0.8125, 0.6675, 0.7812, 0.6675, 0.7812, 0.645, 0.8125, 0.8325, 0.8125, 0.855, 0.7812, 0.855, 0.7812, 0.8325, 0.7812, 0.645, 0.7812, 0.6675, 0.75, 0.6675, 0.75, 0.645, 0.7812, 0.8325, 0.7812, 0.855, 0.75, 0.855, 0.75, 0.8325, 0.7188, 0.645, 0.75, 0.645, 0.75, 0.6675, 0.7188, 0.6675, 0.75, 0.855, 0.7188, 0.855, 0.7188, 0.8325, 0.75, 0.8325, 0.6875, 0.645, 0.7188, 0.645, 0.7188, 0.6675, 0.6875, 0.6675, 0.6875, 0.855, 0.6875, 0.8325, 0.7188, 0.8325, 0.7188, 0.855, 0.6875, 0.645, 0.6875, 0.6675, 0.6562, 0.6675, 0.6562, 0.645, 0.6562, 0.855, 0.6562, 0.8325, 0.6875, 0.8325, 0.6875, 0.855, 0.625, 0.645, 0.6562, 0.645, 0.6562, 0.6675, 0.625, 0.6675, 0.6562, 0.855, 0.625, 0.855, 0.625, 0.8325, 0.6562, 0.8325, 0.5938, 0.645, 0.625, 0.645, 0.625, 0.6675, 0.5938, 0.6675, 0.625, 0.855, 0.5938, 0.855, 0.5938, 0.8325, 0.625, 0.8325, 0.5625, 0.645, 0.5938, 0.645, 0.5938, 0.6675, 0.5625, 0.6675, 0.5938, 0.855, 0.5625, 0.855, 0.5625, 0.8325, 0.5938, 0.8325, 0.5312, 0.645, 0.5625, 0.645, 0.5625, 0.6675, 0.5312, 0.6675, 0.5312, 0.855, 0.5312, 0.8325, 0.5625, 0.8325, 0.5625, 0.855, 0.5, 0.645, 0.5312, 0.645, 0.5312, 0.6675, 0.5, 0.6675, 0.5312, 0.855, 0.5, 0.855, 0.5, 0.8325, 0.5312, 0.8325, 0.4688, 0.645, 0.5, 0.645, 0.5, 0.6675, 0.4688, 0.6675, 0.4688, 0.855, 0.4688, 0.8325, 0.5, 0.8325, 0.5, 0.855, 0.4375, 0.645, 0.4688, 0.645, 0.4688, 0.6675, 0.4375, 0.6675, 0.4688, 0.855, 0.4375, 0.855, 0.4375, 0.8325, 0.4688, 0.8325, 0.4062, 0.645, 0.4375, 0.645, 0.4375, 0.6675, 0.4062, 0.6675, 0.4375, 0.855, 0.4062, 0.855, 0.4062, 0.8325, 0.4375, 0.8325, 0.375, 0.645, 0.4062, 0.645, 0.4062, 0.6675, 0.375, 0.6675, 0.4062, 0.855, 0.375, 0.855, 0.375, 0.8325, 0.4062, 0.8325, 0.3438, 0.645, 0.375, 0.645, 0.375, 0.6675, 0.3438, 0.6675, 0.375, 0.855, 0.3438, 0.855, 0.3438, 0.8325, 0.375, 0.8325, 0.3125, 0.645, 0.3438, 0.645, 0.3438, 0.6675, 0.3125, 0.6675, 0.3438, 0.8325, 0.3438, 0.855, 0.3125, 0.855, 0.3125, 0.8325, 0.2812, 0.645, 0.3125, 0.645, 0.3125, 0.6675, 0.2812, 0.6675, 0.3125, 0.855, 0.2812, 0.855, 0.2812, 0.8325, 0.3125, 0.8325, 0.25, 0.6675, 0.25, 0.645, 0.2812, 0.645, 0.2812, 0.6675, 0.2812, 0.855, 0.25, 0.855, 0.25, 0.8325, 0.2812, 0.8325, 0.2188, 0.645, 0.25, 0.645, 0.25, 0.6675, 0.2188, 0.6675, 0.25, 0.855, 0.2188, 0.855, 0.2188, 0.8325, 0.25, 0.8325, 0.1875, 0.6675, 0.1875, 0.645, 0.1962, 0.645, 0.2161, 0.645, 0.2188, 0.645, 0.2188, 0.6675, 0.2188, 0.8325, 0.2188, 0.855, 0.1875, 0.855, 0.1875, 0.8325, 0.1562, 0.645, 0.1875, 0.645, 0.1875, 0.6675, 0.1562, 0.6675, 0.1875, 0.855, 0.1562, 0.855, 0.1562, 0.8325, 0.1875, 0.8325, 0.125, 0.6675, 0.125, 0.645, 0.1562, 0.645, 0.1562, 0.6675, 0.125, 0.8325, 0.1562, 0.8325, 0.1562, 0.855, 0.1395, 0.855, 0.125, 0.855, 0.09375, 0.6675, 0.09375, 0.645, 0.125, 0.645, 0.125, 0.6675, 0.125, 0.8325, 0.125, 0.855, 0.09375, 0.855, 0.09375, 0.8325, 0.07546, 0.6675, 0.07546, 0.6875, 0.0625, 0.6875, 0.0625, 0.645, 0.09375, 0.645, 0.09375, 0.6675, 0.07546, 0.8325, 0.09375, 0.8325, 0.09375, 0.855, 0.0625, 0.855, 0.0625, 0.8125, 0.07546, 0.8125, 0.03125, 0.6875, 0.03125, 0.645, 0.0625, 0.645, 0.0625, 0.6875, 0.0625, 0.8125, 0.0625, 0.855, 0.03125, 0.855, 0.03125, 0.8125, 0.0, 0.6875, 0.0, 0.645, 0.03125, 0.645, 0.03125, 0.6875, 0.03125, 0.8125, 0.03125, 0.855, 0.0, 0.855, 0.0, 0.8125, 0.9688, 0.6875, 0.9688, 0.645, 1.0, 0.645, 1.0, 0.6875, 1.0, 0.8125, 1.0, 0.855, 0.9688, 0.855, 0.9688, 0.8125, 0.9375, 0.6875, 0.9375, 0.645, 0.9688, 0.645, 0.9688, 0.6875, 0.9688, 0.8125, 0.9688, 0.855, 0.9375, 0.855, 0.9375, 0.8125, 0.9245, 0.8325, 0.9245, 0.8125, 0.9375, 0.8125, 0.9375, 0.855, 0.9062, 0.855, 0.9062, 0.8325, 0.9375, 0.6875, 0.9245, 0.6875, 0.9245, 0.6675, 0.9062, 0.6675, 0.9062, 0.645, 0.9272, 0.645, 0.9375, 0.645, 0.875, 0.6675, 0.875, 0.645, 0.9062, 0.645, 0.9062, 0.6675, 0.9062, 0.8325, 0.9062, 0.855, 0.875, 0.855, 0.875, 0.8325, 0.8438, 0.6675, 0.8438, 0.645, 0.875, 0.645, 0.875, 0.6675, 0.875, 0.8325, 0.875, 0.855, 0.8438, 0.855, 0.8438, 0.8325, 0.8438, 0.645, 0.8438, 0.6675, 0.8125, 0.6675, 0.8125, 0.645, 0.8438, 0.8325, 0.8438, 0.855, 0.8125, 0.855, 0.8125, 0.8325, 0.8125, 0.645, 0.8125, 0.6675, 0.7812, 0.6675, 0.7812, 0.645, 0.8125, 0.8325, 0.8125, 0.855, 0.7812, 0.855, 0.7812, 0.8325, 0.75, 0.645, 0.7812, 0.645, 0.7812, 0.6675, 0.75, 0.6675, 0.75, 0.855, 0.75, 0.8325, 0.7812, 0.8325, 0.7812, 0.855, 0.7188, 0.645, 0.75, 0.645, 0.75, 0.6675, 0.7188, 0.6675, 0.7188, 0.855, 0.7188, 0.8325, 0.75, 0.8325, 0.75, 0.855, 0.7188, 0.645, 0.7188, 0.6675, 0.6875, 0.6675, 0.6875, 0.645, 0.6875, 0.855, 0.6875, 0.8325, 0.7188, 0.8325, 0.7188, 0.855, 0.6562, 0.645, 0.6875, 0.645, 0.6875, 0.6675, 0.6562, 0.6675, 0.6875, 0.8325, 0.6875, 0.855, 0.6562, 0.855, 0.6562, 0.8325, 0.625, 0.645, 0.6562, 0.645, 0.6562, 0.6675, 0.625, 0.6675, 0.6562, 0.855, 0.625, 0.855, 0.625, 0.8325, 0.6562, 0.8325, 0.5938, 0.645, 0.625, 0.645, 0.625, 0.6675, 0.5938, 0.6675, 0.625, 0.855, 0.5938, 0.855, 0.5938, 0.8325, 0.625, 0.8325, 0.5625, 0.645, 0.5938, 0.645, 0.5938, 0.6675, 0.5625, 0.6675, 0.5938, 0.855, 0.5625, 0.855, 0.5625, 0.8325, 0.5938, 0.8325, 0.5312, 0.645, 0.5625, 0.645, 0.5625, 0.6675, 0.5312, 0.6675, 0.5625, 0.855, 0.5312, 0.855, 0.5312, 0.8325, 0.5625, 0.8325, 0.5, 0.645, 0.5312, 0.645, 0.5312, 0.6675, 0.5, 0.6675, 0.5312, 0.855, 0.5, 0.855, 0.5, 0.8325, 0.5312, 0.8325, 0.4688, 0.645, 0.5, 0.645, 0.5, 0.6675, 0.4688, 0.6675, 0.5, 0.855, 0.4688, 0.855, 0.4688, 0.8325, 0.5, 0.8325, 0.4375, 0.645, 0.4688, 0.645, 0.4688, 0.6675, 0.4375, 0.6675, 0.4688, 0.855, 0.4375, 0.855, 0.4375, 0.8325, 0.4688, 0.8325, 0.4062, 0.645, 0.4375, 0.645, 0.4375, 0.6675, 0.4062, 0.6675, 0.4375, 0.855, 0.4062, 0.855, 0.4062, 0.8325, 0.4375, 0.8325, 0.375, 0.645, 0.4062, 0.645, 0.4062, 0.6675, 0.375, 0.6675, 0.4062, 0.855, 0.375, 0.855, 0.375, 0.8325, 0.4062, 0.8325, 0.3438, 0.645, 0.375, 0.645, 0.375, 0.6675, 0.3438, 0.6675, 0.375, 0.855, 0.3438, 0.855, 0.3438, 0.8325, 0.375, 0.8325, 0.3125, 0.6675, 0.3125, 0.645, 0.3438, 0.645, 0.3438, 0.6675, 0.3438, 0.8325, 0.3438, 0.855, 0.3125, 0.855, 0.3125, 0.8325, 0.2812, 0.645, 0.3125, 0.645, 0.3125, 0.6675, 0.2812, 0.6675, 0.3125, 0.8325, 0.3125, 0.855, 0.2812, 0.855, 0.2812, 0.8325, 0.25, 0.645, 0.2812, 0.645, 0.2812, 0.6675, 0.25, 0.6675, 0.2812, 0.8325, 0.2812, 0.855, 0.25, 0.855, 0.25, 0.8325, 0.2188, 0.645, 0.25, 0.645, 0.25, 0.6675, 0.2188, 0.6675, 0.25, 0.8325, 0.25, 0.855, 0.2188, 0.855, 0.2188, 0.8325, 0.1875, 0.645, 0.2188, 0.645, 0.2188, 0.6675, 0.1875, 0.6675, 0.2188, 0.8325, 0.2188, 0.855, 0.1875, 0.855, 0.1875, 0.8325, 0.1562, 0.645, 0.1875, 0.645, 0.1875, 0.6675, 0.1562, 0.6675, 0.1875, 0.8325, 0.1875, 0.855, 0.1562, 0.855, 0.1562, 0.8325, 0.125, 0.6675, 0.125, 0.645, 0.1562, 0.645, 0.1562, 0.6675, 0.1562, 0.8325, 0.1562, 0.855, 0.125, 0.855, 0.125, 0.8325, 0.09375, 0.6675, 0.09375, 0.645, 0.125, 0.645, 0.125, 0.6675, 0.125, 0.8325, 0.125, 0.855, 0.09375, 0.855, 0.09375, 0.8325, 0.07546, 0.6675, 0.07546, 0.6875, 0.0625, 0.6875, 0.0625, 0.645, 0.09375, 0.645, 0.09375, 0.6675, 0.07546, 0.8325, 0.09375, 0.8325, 0.09375, 0.855, 0.0625, 0.855, 0.0625, 0.8125, 0.07546, 0.8125, 0.03125, 0.6875, 0.03125, 0.645, 0.0625, 0.645, 0.0625, 0.6875, 0.0625, 0.8125, 0.0625, 0.855, 0.03125, 0.855, 0.03125, 0.8125, 0.0, 0.6875, 0.0, 0.645, 0.03125, 0.645, 0.03125, 0.6875, 0.03125, 0.8125, 0.03125, 0.855, 0.0, 0.855, 0.0, 0.8125, 0.9688, 0.8742, 0.9688, 0.6242, 1.0, 0.6242, 1.0, 0.8742, 0.9375, 0.8742, 0.9375, 0.6242, 0.9688, 0.6242, 0.9688, 0.8742, 0.9062, 0.8742, 0.9062, 0.6242, 0.9375, 0.6242, 0.9375, 0.8742, 0.875, 0.8742, 0.875, 0.6242, 0.9062, 0.6242, 0.9062, 0.8742, 0.8438, 0.8742, 0.8438, 0.6242, 0.875, 0.6242, 0.875, 0.8742, 0.8125, 0.8742, 0.8125, 0.6242, 0.8438, 0.6242, 0.8438, 0.8742, 0.7812, 0.8742, 0.7812, 0.6242, 0.8125, 0.6242, 0.8125, 0.8742, 0.75, 0.8742, 0.75, 0.6242, 0.7812, 0.6242, 0.7812, 0.8742, 0.7188, 0.6242, 0.75, 0.6242, 0.75, 0.8742, 0.7188, 0.8742, 0.6875, 0.6242, 0.7188, 0.6242, 0.7188, 0.8742, 0.6875, 0.8742, 0.6562, 0.6242, 0.6875, 0.6242, 0.6875, 0.8742, 0.6562, 0.8742, 0.625, 0.6242, 0.6562, 0.6242, 0.6562, 0.8742, 0.625, 0.8742, 0.5938, 0.6242, 0.625, 0.6242, 0.625, 0.8742, 0.5938, 0.8742, 0.5625, 0.6242, 0.5938, 0.6242, 0.5938, 0.8742, 0.5625, 0.8742, 0.5312, 0.6242, 0.5625, 0.6242, 0.5625, 0.8742, 0.5312, 0.8742, 0.5, 0.6242, 0.5312, 0.6242, 0.5312, 0.8742, 0.5, 0.8742, 0.4688, 0.6242, 0.5, 0.6242, 0.5, 0.8742, 0.4688, 0.8742, 0.4375, 0.6242, 0.4688, 0.6242, 0.4688, 0.8742, 0.4375, 0.8742, 0.4062, 0.6242, 0.4375, 0.6242, 0.4375, 0.8742, 0.4062, 0.8742, 0.375, 0.6242, 0.4062, 0.6242, 0.4062, 0.8742, 0.375, 0.8742, 0.3438, 0.6242, 0.375, 0.6242, 0.375, 0.8742, 0.3438, 0.8742, 0.3125, 0.6242, 0.3438, 0.6242, 0.3438, 0.8742, 0.3125, 0.8742, 0.2812, 0.6242, 0.3125, 0.6242, 0.3125, 0.8742, 0.2812, 0.8742, 0.25, 0.6242, 0.2812, 0.6242, 0.2812, 0.8742, 0.25, 0.8742, 0.2188, 0.8742, 0.2188, 0.6242, 0.25, 0.6242, 0.25, 0.8742, 0.1875, 0.8742, 0.1875, 0.6242, 0.2188, 0.6242, 0.2188, 0.8742, 0.1562, 0.8742, 0.1562, 0.6242, 0.1875, 0.6242, 0.1875, 0.8742, 0.125, 0.8742, 0.125, 0.6242, 0.1562, 0.6242, 0.1562, 0.8742, 0.09375, 0.8742, 0.09375, 0.6242, 0.125, 0.6242, 0.125, 0.8742, 0.0625, 0.8742, 0.0625, 0.6242, 0.09375, 0.6242, 0.09375, 0.8742, 0.03125, 0.8742, 0.03125, 0.6242, 0.0625, 0.6242, 0.0625, 0.8742, 0.0, 0.8742, 0.0, 0.6242, 0.03125, 0.6242, 0.03125, 0.8742, 0.9688, 0.875, 0.9688, 0.625, 1.0, 0.625, 1.0, 0.875, 0.9375, 0.875, 0.9375, 0.625, 0.9688, 0.625, 0.9688, 0.875, 0.9062, 0.875, 0.9062, 0.625, 0.9375, 0.625, 0.9375, 0.875, 0.875, 0.875, 0.875, 0.625, 0.9062, 0.625, 0.9062, 0.875, 0.8438, 0.875, 0.8438, 0.625, 0.875, 0.625, 0.875, 0.875, 0.8125, 0.875, 0.8125, 0.625, 0.8438, 0.625, 0.8438, 0.875, 0.7812, 0.875, 0.7812, 0.625, 0.8125, 0.625, 0.8125, 0.875, 0.75, 0.875, 0.75, 0.625, 0.7812, 0.625, 0.7812, 0.875, 0.7188, 0.625, 0.75, 0.625, 0.75, 0.875, 0.7188, 0.875, 0.6875, 0.625, 0.7188, 0.625, 0.7188, 0.875, 0.6875, 0.875, 0.6562, 0.625, 0.6875, 0.625, 0.6875, 0.875, 0.6562, 0.875, 0.625, 0.625, 0.6562, 0.625, 0.6562, 0.875, 0.625, 0.875, 0.5938, 0.625, 0.625, 0.625, 0.625, 0.875, 0.5938, 0.875, 0.5625, 0.625, 0.5938, 0.625, 0.5938, 0.875, 0.5625, 0.875, 0.5312, 0.625, 0.5625, 0.625, 0.5625, 0.875, 0.5312, 0.875, 0.5, 0.625, 0.5312, 0.625, 0.5312, 0.875, 0.5, 0.875, 0.4688, 0.625, 0.5, 0.625, 0.5, 0.875, 0.4688, 0.875, 0.4375, 0.625, 0.4688, 0.625, 0.4688, 0.875, 0.4375, 0.875, 0.4062, 0.625, 0.4375, 0.625, 0.4375, 0.875, 0.4062, 0.875, 0.375, 0.625, 0.4062, 0.625, 0.4062, 0.875, 0.375, 0.875, 0.3438, 0.625, 0.375, 0.625, 0.375, 0.875, 0.3438, 0.875, 0.3125, 0.625, 0.3438, 0.625, 0.3438, 0.875, 0.3125, 0.875, 0.2812, 0.625, 0.3125, 0.625, 0.3125, 0.875, 0.2812, 0.875, 0.25, 0.625, 0.2812, 0.625, 0.2812, 0.875, 0.25, 0.875, 0.2188, 0.875, 0.2188, 0.625, 0.25, 0.625, 0.25, 0.875, 0.1875, 0.875, 0.1875, 0.625, 0.2188, 0.625, 0.2188, 0.875, 0.1562, 0.875, 0.1562, 0.625, 0.1875, 0.625, 0.1875, 0.875, 0.125, 0.875, 0.125, 0.625, 0.1562, 0.625, 0.1562, 0.875, 0.09375, 0.875, 0.09375, 0.625, 0.125, 0.625, 0.125, 0.875, 0.0625, 0.875, 0.0625, 0.625, 0.09375, 0.625, 0.09375, 0.875, 0.03125, 0.875, 0.03125, 0.625, 0.0625, 0.625, 0.0625, 0.875, 0.0, 0.875, 0.0, 0.625, 0.03125, 0.625, 0.03125, 0.875])
me_w_rfel_004.update()

# ---- objects
ob_camera = bpy.data.objects.new('Camera', cam_camera)
ob_w_rfel = bpy.data.objects.new('Würfel', me_w_rfel_004)

# ---- transforms, parenting, visibility, modifiers, constraints
ob_camera.location = (7.359, -6.926, 4.958)
ob_camera.rotation_euler = (1.109, 0.0, 0.8149)
ob_camera.lock_rotations_4d = False
ob_camera.empty_display_type = 'ARROWS'
ob_camera.color = (0.0, 0.0, 0.0, 0.0)
ob_camera.display_type = 'WIRE'
ob_camera.lineart.crease_threshold = 0.0
ob_w_rfel.location = (8.857, -0.03429, 4.65)
ob_w_rfel.scale = (2.8, 4.3, -3.7)

# ---- collection membership
col_collection.objects.link(ob_camera)
col_collection.objects.link(ob_w_rfel)

# ---- scene / render settings (as saved in the file)
scene.camera = ob_camera
scene.frame_start = 1; scene.frame_end = 250; scene.frame_set(1)
scene.render.engine = 'BLENDER_EEVEE_NEXT'
scene.cycles.sampling_pattern = 'TABULATED_SOBOL'
scene.view_settings.view_transform = 'Filmic'
bpy.context.view_layer.update()

# ---- added for rendering (the .blend has no usable light): sun
light_auto_sun = bpy.data.lights.new('AutoSun', 'SUN')
light_auto_sun.energy = 3.0
light_auto_sun.angle = 0.0523599
ob_auto_sun = bpy.data.objects.new('AutoSun', light_auto_sun)
scene.collection.objects.link(ob_auto_sun)
ob_auto_sun.rotation_euler = (0.872665, 0.174533, 0.523599)
bpy.context.view_layer.update()
